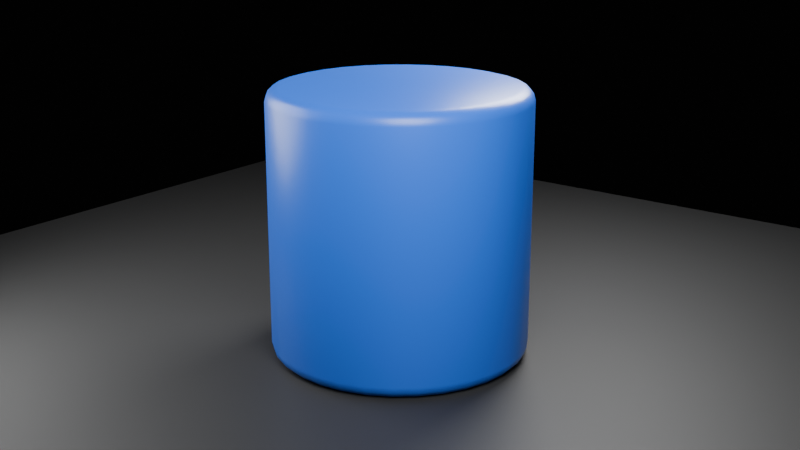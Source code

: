 # Source: 9.Experiment.blend  (saved by Blender 5.2.44; exported with 4.5.12 LTS)
import bpy
from mathutils import Matrix  # noqa: F401  (used for matrix-valued properties, if any)

bpy.ops.wm.read_factory_settings(use_empty=True)
scene = bpy.context.scene
scene.name = 'Scene'

# ---- collections
col_collection = bpy.data.collections.new('Collection'); scene.collection.children.link(col_collection)

# ---- materials (node trees are filled in below, after node groups)
mat_blue_material = bpy.data.materials.new('Blue Material')
mat_dark_floor = bpy.data.materials.new('Dark Floor')

# ---- material node trees
mat_blue_material.use_nodes = True; mat_blue_material.node_tree.nodes.clear()
_N = mat_blue_material.node_tree.nodes; _L = mat_blue_material.node_tree.links
n0 = _N.new('ShaderNodeBsdfPrincipled'); n0.name = 'Principled BSDF'; n0.location = (-200, 100)
n0.inputs[0].default_value = (0.02, 0.15, 0.8, 1.0)
n0.inputs[2].default_value = 0.35
n0.inputs[10].default_value = 0.005
n1 = _N.new('ShaderNodeOutputMaterial'); n1.name = 'Material Output'; n1.location = (200, 100)
_L.new(n0.outputs[0], n1.inputs[0])
n1.is_active_output = True
mat_dark_floor.use_nodes = True; mat_dark_floor.node_tree.nodes.clear()
_N = mat_dark_floor.node_tree.nodes; _L = mat_dark_floor.node_tree.links
n0 = _N.new('ShaderNodeBsdfPrincipled'); n0.name = 'Principled BSDF'; n0.location = (-200, 100)
n0.inputs[0].default_value = (0.025, 0.025, 0.025, 1.0)
n0.inputs[2].default_value = 0.6
n0.inputs[10].default_value = 0.005
n1 = _N.new('ShaderNodeOutputMaterial'); n1.name = 'Material Output'; n1.location = (200, 100)
_L.new(n0.outputs[0], n1.inputs[0])
n1.is_active_output = True

# ---- world
world_world = bpy.data.worlds.new('World'); scene.world = world_world
world_world.use_nodes = True; world_world.node_tree.nodes.clear()
_N = world_world.node_tree.nodes; _L = world_world.node_tree.links
n0 = _N.new('ShaderNodeOutputWorld'); n0.name = 'World Output'; n0.location = (200, 100)
n1 = _N.new('ShaderNodeBackground'); n1.name = 'Background'; n1.location = (-200, 100)
n1.inputs[0].default_value = (0.008, 0.008, 0.008, 1.0)
n1.inputs[1].default_value = 0.15
_L.new(n1.outputs[0], n0.inputs[0])
n0.is_active_output = True
world_world.color = (0.04, 0.04, 0.04)
world_world.sun_shadow_jitter_overblur = 0.0

# ---- cameras
cam_camera_002 = bpy.data.cameras.new('Camera.002')
cam_camera_002.lens = 55.0

# ---- lights
light_area_003 = bpy.data.lights.new('Area.003', 'AREA')
light_area_003.energy = 700.0
light_area_003.shape = 'DISK'
light_area_003.size = 4.0
light_area_003.size_y = 1.0
light_area_004 = bpy.data.lights.new('Area.004', 'AREA')
light_area_004.energy = 250.0
light_area_004.shape = 'DISK'
light_area_004.size = 4.0
light_area_004.size_y = 1.0
light_area_005 = bpy.data.lights.new('Area.005', 'AREA')
light_area_005.energy = 500.0
light_area_005.shape = 'DISK'
light_area_005.size = 3.0
light_area_005.size_y = 1.0

# ---- meshes
me_cylinder_001 = bpy.data.meshes.new('Cylinder.001')
me_cylinder_001.from_pydata([(0.0, 1.2, -1.25), (0.0, 1.2, 1.25), (0.2341, 1.177, -1.25), (0.2341, 1.177, 1.25), (0.4592, 1.109, -1.25), (0.4592, 1.109, 1.25), (0.6667, 0.9978, -1.25), (0.6667, 0.9978, 1.25), (0.8485, 0.8485, -1.25), (0.8485, 0.8485, 1.25), (0.9978, 0.6667, -1.25), (0.9978, 0.6667, 1.25), (1.109, 0.4592, -1.25), (1.109, 0.4592, 1.25), (1.177, 0.2341, -1.25), (1.177, 0.2341, 1.25), (1.2, 0.0, -1.25), (1.2, 0.0, 1.25), (1.177, -0.2341, -1.25), (1.177, -0.2341, 1.25), (1.109, -0.4592, -1.25), (1.109, -0.4592, 1.25), (0.9978, -0.6667, -1.25), (0.9978, -0.6667, 1.25), (0.8485, -0.8485, -1.25), (0.8485, -0.8485, 1.25), (0.6667, -0.9978, -1.25), (0.6667, -0.9978, 1.25), (0.4592, -1.109, -1.25), (0.4592, -1.109, 1.25), (0.2341, -1.177, -1.25), (0.2341, -1.177, 1.25), (0.0, -1.2, -1.25), (0.0, -1.2, 1.25), (-0.2341, -1.177, -1.25), (-0.2341, -1.177, 1.25), (-0.4592, -1.109, -1.25), (-0.4592, -1.109, 1.25), (-0.6667, -0.9978, -1.25), (-0.6667, -0.9978, 1.25), (-0.8485, -0.8485, -1.25), (-0.8485, -0.8485, 1.25), (-0.9978, -0.6667, -1.25), (-0.9978, -0.6667, 1.25), (-1.109, -0.4592, -1.25), (-1.109, -0.4592, 1.25), (-1.177, -0.2341, -1.25), (-1.177, -0.2341, 1.25), (-1.2, 0.0, -1.25), (-1.2, 0.0, 1.25), (-1.177, 0.2341, -1.25), (-1.177, 0.2341, 1.25), (-1.109, 0.4592, -1.25), (-1.109, 0.4592, 1.25), (-0.9978, 0.6667, -1.25), (-0.9978, 0.6667, 1.25), (-0.8485, 0.8485, -1.25), (-0.8485, 0.8485, 1.25), (-0.6667, 0.9978, -1.25), (-0.6667, 0.9978, 1.25), (-0.4592, 1.109, -1.25), (-0.4592, 1.109, 1.25), (-0.2341, 1.177, -1.25), (-0.2341, 1.177, 1.25)], [], [(0, 1, 3, 2), (2, 3, 5, 4), (4, 5, 7, 6), (6, 7, 9, 8), (8, 9, 11, 10), (10, 11, 13, 12), (12, 13, 15, 14), (14, 15, 17, 16), (16, 17, 19, 18), (18, 19, 21, 20), (20, 21, 23, 22), (22, 23, 25, 24), (24, 25, 27, 26), (26, 27, 29, 28), (28, 29, 31, 30), (30, 31, 33, 32), (32, 33, 35, 34), (34, 35, 37, 36), (36, 37, 39, 38), (38, 39, 41, 40), (40, 41, 43, 42), (42, 43, 45, 44), (44, 45, 47, 46), (46, 47, 49, 48), (48, 49, 51, 50), (50, 51, 53, 52), (52, 53, 55, 54), (54, 55, 57, 56), (56, 57, 59, 58), (58, 59, 61, 60), (3, 1, 63, 61, 59, 57, 55, 53, 51, 49, 47, 45, 43, 41, 39, 37, 35, 33, 31, 29, 27, 25, 23, 21, 19, 17, 15, 13, 11, 9, 7, 5), (60, 61, 63, 62), (62, 63, 1, 0), (0, 2, 4, 6, 8, 10, 12, 14, 16, 18, 20, 22, 24, 26, 28, 30, 32, 34, 36, 38, 40, 42, 44, 46, 48, 50, 52, 54, 56, 58, 60, 62)])
me_cylinder_001.polygons.foreach_set('use_smooth', [True] * 34)
_uv = me_cylinder_001.uv_layers.new(name='UVMap')
_uv.uv.foreach_set('vector', [1.0, 0.5, 1.0, 1.0, 0.9688, 1.0, 0.9688, 0.5, 0.9688, 0.5, 0.9688, 1.0, 0.9375, 1.0, 0.9375, 0.5, 0.9375, 0.5, 0.9375, 1.0, 0.9062, 1.0, 0.9062, 0.5, 0.9062, 0.5, 0.9062, 1.0, 0.875, 1.0, 0.875, 0.5, 0.875, 0.5, 0.875, 1.0, 0.8438, 1.0, 0.8438, 0.5, 0.8438, 0.5, 0.8438, 1.0, 0.8125, 1.0, 0.8125, 0.5, 0.8125, 0.5, 0.8125, 1.0, 0.7812, 1.0, 0.7812, 0.5, 0.7812, 0.5, 0.7812, 1.0, 0.75, 1.0, 0.75, 0.5, 0.75, 0.5, 0.75, 1.0, 0.7188, 1.0, 0.7188, 0.5, 0.7188, 0.5, 0.7188, 1.0, 0.6875, 1.0, 0.6875, 0.5, 0.6875, 0.5, 0.6875, 1.0, 0.6562, 1.0, 0.6562, 0.5, 0.6562, 0.5, 0.6562, 1.0, 0.625, 1.0, 0.625, 0.5, 0.625, 0.5, 0.625, 1.0, 0.5938, 1.0, 0.5938, 0.5, 0.5938, 0.5, 0.5938, 1.0, 0.5625, 1.0, 0.5625, 0.5, 0.5625, 0.5, 0.5625, 1.0, 0.5312, 1.0, 0.5312, 0.5, 0.5312, 0.5, 0.5312, 1.0, 0.5, 1.0, 0.5, 0.5, 0.5, 0.5, 0.5, 1.0, 0.4688, 1.0, 0.4688, 0.5, 0.4688, 0.5, 0.4688, 1.0, 0.4375, 1.0, 0.4375, 0.5, 0.4375, 0.5, 0.4375, 1.0, 0.4062, 1.0, 0.4062, 0.5, 0.4062, 0.5, 0.4062, 1.0, 0.375, 1.0, 0.375, 0.5, 0.375, 0.5, 0.375, 1.0, 0.3438, 1.0, 0.3438, 0.5, 0.3438, 0.5, 0.3438, 1.0, 0.3125, 1.0, 0.3125, 0.5, 0.3125, 0.5, 0.3125, 1.0, 0.2812, 1.0, 0.2812, 0.5, 0.2812, 0.5, 0.2812, 1.0, 0.25, 1.0, 0.25, 0.5, 0.25, 0.5, 0.25, 1.0, 0.2188, 1.0, 0.2188, 0.5, 0.2188, 0.5, 0.2188, 1.0, 0.1875, 1.0, 0.1875, 0.5, 0.1875, 0.5, 0.1875, 1.0, 0.1562, 1.0, 0.1562, 0.5, 0.1562, 0.5, 0.1562, 1.0, 0.125, 1.0, 0.125, 0.5, 0.125, 0.5, 0.125, 1.0, 0.09375, 1.0, 0.09375, 0.5, 0.09375, 0.5, 0.09375, 1.0, 0.0625, 1.0, 0.0625, 0.5, 0.2968, 0.4854, 0.25, 0.49, 0.2032, 0.4854, 0.1582, 0.4717, 0.1167, 0.4496, 0.08029, 0.4197, 0.05045, 0.3833, 0.02827, 0.3418, 0.01461, 0.2968, 0.01, 0.25, 0.01461, 0.2032, 0.02827, 0.1582, 0.05045, 0.1167, 0.08029, 0.08029, 0.1167, 0.05045, 0.1582, 0.02827, 0.2032, 0.01461, 0.25, 0.01, 0.2968, 0.01461, 0.3418, 0.02827, 0.3833, 0.05045, 0.4197, 0.08029, 0.4496, 0.1167, 0.4717, 0.1582, 0.4854, 0.2032, 0.49, 0.25, 0.4854, 0.2968, 0.4717, 0.3418, 0.4496, 0.3833, 0.4197, 0.4197, 0.3833, 0.4496, 0.3418, 0.4717, 0.0625, 0.5, 0.0625, 1.0, 0.03125, 1.0, 0.03125, 0.5, 0.03125, 0.5, 0.03125, 1.0, 0.0, 1.0, 0.0, 0.5, 0.75, 0.49, 0.7968, 0.4854, 0.8418, 0.4717, 0.8833, 0.4496, 0.9197, 0.4197, 0.9496, 0.3833, 0.9717, 0.3418, 0.9854, 0.2968, 0.99, 0.25, 0.9854, 0.2032, 0.9717, 0.1582, 0.9496, 0.1167, 0.9197, 0.08029, 0.8833, 0.05045, 0.8418, 0.02827, 0.7968, 0.01461, 0.75, 0.01, 0.7032, 0.01461, 0.6582, 0.02827, 0.6167, 0.05045, 0.5803, 0.08029, 0.5504, 0.1167, 0.5283, 0.1582, 0.5146, 0.2032, 0.51, 0.25, 0.5146, 0.2968, 0.5283, 0.3418, 0.5504, 0.3833, 0.5803, 0.4197, 0.6167, 0.4496, 0.6582, 0.4717, 0.7032, 0.4854])
me_cylinder_001.materials.append(mat_blue_material)
me_cylinder_001.update()
me_plane_001 = bpy.data.meshes.new('Plane.001')
me_plane_001.from_pydata([(-6.0, -6.0, 0.0), (6.0, -6.0, 0.0), (-6.0, 6.0, 0.0), (6.0, 6.0, 0.0)], [], [(0, 1, 3, 2)])
_uv = me_plane_001.uv_layers.new(name='UVMap')
_uv.uv.foreach_set('vector', [0.0, 0.0, 1.0, 0.0, 1.0, 1.0, 0.0, 1.0])
me_plane_001.materials.append(mat_dark_floor)
me_plane_001.update()

# ---- objects
ob_main_object = bpy.data.objects.new('Main_Object', me_cylinder_001)
ob_floor = bpy.data.objects.new('Floor', me_plane_001)
ob_key_light = bpy.data.objects.new('KEY_LIGHT', light_area_003)
ob_fill_light = bpy.data.objects.new('FILL_LIGHT', light_area_004)
ob_back_light = bpy.data.objects.new('BACK_LIGHT', light_area_005)
ob_camera = bpy.data.objects.new('Camera', cam_camera_002)

# ---- transforms, parenting, visibility, modifiers, constraints
ob_main_object.location = (0.0, 0.0, 1.25)
_m = ob_main_object.modifiers.new('Small Bevel', 'BEVEL')
_m.width = 0.12
_m.width_pct = 0.12
_m.segments = 3
ob_floor.location = (0.0, 0.0, 0.0)
ob_key_light.location = (4.0, -4.0, 6.0)
ob_key_light.rotation_euler = (0.8672, -6.914e-08, 0.7854)
ob_fill_light.location = (-4.0, -2.0, 3.0)
ob_fill_light.rotation_euler = (1.188, 7.399e-08, -1.107)
ob_back_light.location = (0.0, 4.0, 5.0)
ob_back_light.rotation_euler = (0.852, 6.579e-08, 3.142)
ob_camera.location = (6.5, -8.5, 4.5)
ob_camera.rotation_euler = (1.272, -1.294e-07, 0.6528)

# ---- collection membership
col_collection.objects.link(ob_main_object)
col_collection.objects.link(ob_floor)
col_collection.objects.link(ob_key_light)
col_collection.objects.link(ob_fill_light)
col_collection.objects.link(ob_back_light)
col_collection.objects.link(ob_camera)

# ---- scene / render settings (as saved in the file)
scene.camera = ob_camera
scene.frame_start = 1; scene.frame_end = 250; scene.frame_set(203)
scene.render.engine = 'BLENDER_EEVEE_NEXT'
scene.render.bake_bias = 0.0
scene.render.bake_samples = 0
scene.render.compositor_device = 'GPU'
scene.eevee.use_volume_custom_range = False
scene.eevee.fast_gi_thickness_near = 0.1
scene.eevee.fast_gi_thickness_far = 0.0
scene.eevee.ray_tracing_options.screen_trace_thickness = 0.1
bpy.context.view_layer.update()
